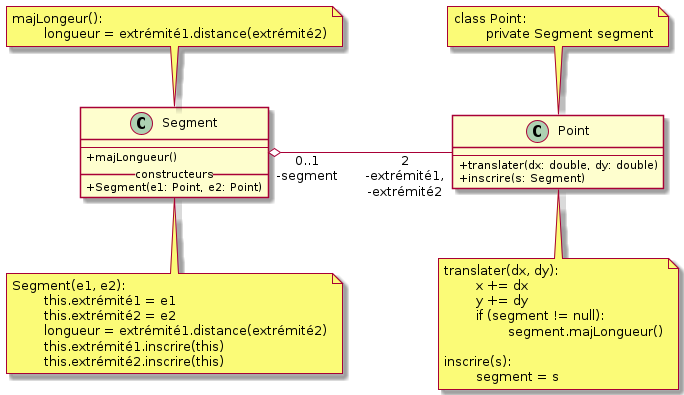

The diagram above was rendered by PlantUML. Its source (embedded in the PNG):
@startuml
skinparam classAttributeIconSize 0

' SEGMENT START DELETE
class Segment {
	--
	+ majLongueur()
	__constructeurs__
	+ Segment(e1: Point, e2: Point)
}

' SEGMENT STOP DELETE
class Point {
	--
	+translater(dx: double, dy: double)
	' NO_INITIALE START DELETE
	+inscrire(s: Segment)
	' NO_INITIALE STOP DELETEE
}
' SEGMENT START DELETE

Segment "0..1\n-segment" o-right- "2\n-extrémité1,\n-extrémité2" Point: "                                     "
' SEGMENT STOP DELETE
' SEGMENT START DELETE
note top of Segment
	majLongeur():
		longueur = extrémité1.distance(extrémité2)
end note

note bottom of Segment
	Segment(e1, e2):
		this.extrémité1 = e1
		this.extrémité2 = e2
		longueur = extrémité1.distance(extrémité2)
		this.extrémité1.inscrire(this)
		this.extrémité2.inscrire(this)
end note

' SEGMENT STOP DELETE
' NOTES_POINT START DELETE
note top of Point
	class Point:
		private Segment segment
end note

note bottom of Point
	translater(dx, dy):
		x += dx
		y += dy
		if (segment != null):
			segment.majLongueur()

	inscrire(s):
		segment = s
end note
' NOTES_POINT STOP DELETE
@enduml